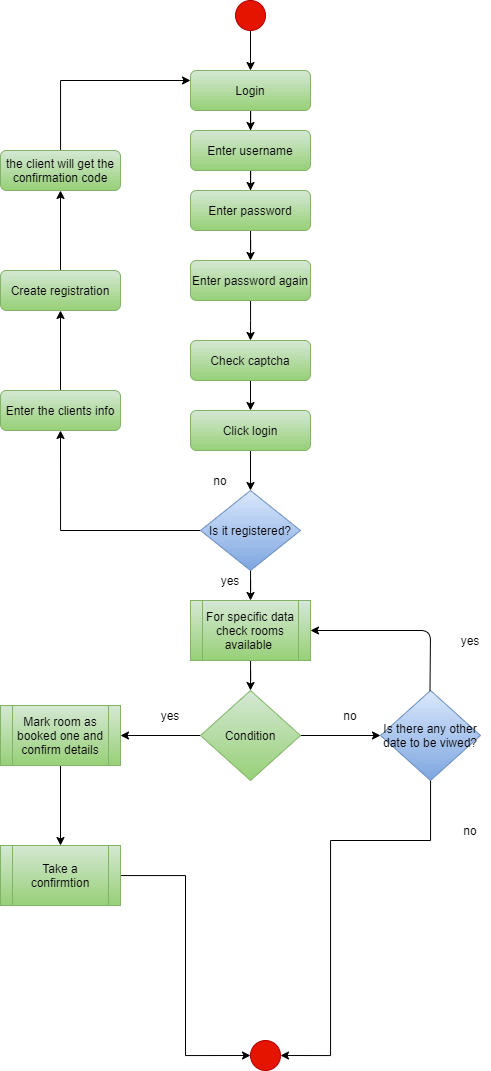

The diagram above was exported from draw.io. Its source (the exported page's mxGraphModel, read from the mxfile embedded in the PNG):
<mxGraphModel dx="1151" dy="1654" grid="1" gridSize="10" guides="1" tooltips="1" connect="1" arrows="1" fold="1" page="1" pageScale="1" pageWidth="827" pageHeight="1169" math="0" shadow="0">
  <root>
    <mxCell id="WIyWlLk6GJQsqaUBKTNV-0" />
    <mxCell id="WIyWlLk6GJQsqaUBKTNV-1" parent="WIyWlLk6GJQsqaUBKTNV-0" />
    <mxCell id="cp3nZi3jEt3OA8B8hB0h-28" value="" style="edgeStyle=orthogonalEdgeStyle;rounded=0;orthogonalLoop=1;jettySize=auto;html=1;" edge="1" parent="WIyWlLk6GJQsqaUBKTNV-1" source="WIyWlLk6GJQsqaUBKTNV-3">
      <mxGeometry relative="1" as="geometry">
        <mxPoint x="380" y="120" as="targetPoint" />
      </mxGeometry>
    </mxCell>
    <mxCell id="WIyWlLk6GJQsqaUBKTNV-3" value="Login" style="rounded=1;whiteSpace=wrap;html=1;fontSize=12;glass=0;strokeWidth=1;shadow=0;fillColor=#d5e8d4;strokeColor=#82b366;gradientColor=#97d077;" parent="WIyWlLk6GJQsqaUBKTNV-1" vertex="1">
      <mxGeometry x="320" y="60" width="120" height="40" as="geometry" />
    </mxCell>
    <mxCell id="cp3nZi3jEt3OA8B8hB0h-26" value="" style="edgeStyle=orthogonalEdgeStyle;rounded=0;orthogonalLoop=1;jettySize=auto;html=1;" edge="1" parent="WIyWlLk6GJQsqaUBKTNV-1" source="WIyWlLk6GJQsqaUBKTNV-7">
      <mxGeometry relative="1" as="geometry">
        <mxPoint x="380" y="180" as="targetPoint" />
      </mxGeometry>
    </mxCell>
    <mxCell id="WIyWlLk6GJQsqaUBKTNV-7" value="Enter username" style="rounded=1;whiteSpace=wrap;html=1;fontSize=12;glass=0;strokeWidth=1;shadow=0;fillColor=#d5e8d4;strokeColor=#82b366;gradientColor=#97d077;" parent="WIyWlLk6GJQsqaUBKTNV-1" vertex="1">
      <mxGeometry x="320" y="120" width="120" height="40" as="geometry" />
    </mxCell>
    <mxCell id="cp3nZi3jEt3OA8B8hB0h-27" value="" style="edgeStyle=orthogonalEdgeStyle;rounded=0;orthogonalLoop=1;jettySize=auto;html=1;" edge="1" parent="WIyWlLk6GJQsqaUBKTNV-1" source="cp3nZi3jEt3OA8B8hB0h-12">
      <mxGeometry relative="1" as="geometry">
        <mxPoint x="380" y="250" as="targetPoint" />
      </mxGeometry>
    </mxCell>
    <mxCell id="cp3nZi3jEt3OA8B8hB0h-12" value="Enter password" style="rounded=1;whiteSpace=wrap;html=1;fontSize=12;glass=0;strokeWidth=1;shadow=0;fillColor=#d5e8d4;strokeColor=#82b366;gradientColor=#97d077;" vertex="1" parent="WIyWlLk6GJQsqaUBKTNV-1">
      <mxGeometry x="320" y="180" width="120" height="40" as="geometry" />
    </mxCell>
    <mxCell id="cp3nZi3jEt3OA8B8hB0h-25" value="" style="edgeStyle=orthogonalEdgeStyle;rounded=0;orthogonalLoop=1;jettySize=auto;html=1;" edge="1" parent="WIyWlLk6GJQsqaUBKTNV-1" source="cp3nZi3jEt3OA8B8hB0h-13">
      <mxGeometry relative="1" as="geometry">
        <mxPoint x="380" y="330" as="targetPoint" />
        <Array as="points">
          <mxPoint x="380" y="310" />
          <mxPoint x="380" y="310" />
        </Array>
      </mxGeometry>
    </mxCell>
    <mxCell id="cp3nZi3jEt3OA8B8hB0h-13" value="Enter password again" style="rounded=1;whiteSpace=wrap;html=1;fontSize=12;glass=0;strokeWidth=1;shadow=0;fillColor=#d5e8d4;strokeColor=#82b366;gradientColor=#97d077;" vertex="1" parent="WIyWlLk6GJQsqaUBKTNV-1">
      <mxGeometry x="320" y="250" width="120" height="40" as="geometry" />
    </mxCell>
    <mxCell id="cp3nZi3jEt3OA8B8hB0h-24" value="" style="edgeStyle=orthogonalEdgeStyle;rounded=0;orthogonalLoop=1;jettySize=auto;html=1;" edge="1" parent="WIyWlLk6GJQsqaUBKTNV-1">
      <mxGeometry relative="1" as="geometry">
        <mxPoint x="380" y="370" as="sourcePoint" />
        <mxPoint x="380" y="400" as="targetPoint" />
      </mxGeometry>
    </mxCell>
    <mxCell id="cp3nZi3jEt3OA8B8hB0h-23" value="" style="edgeStyle=orthogonalEdgeStyle;rounded=0;orthogonalLoop=1;jettySize=auto;html=1;" edge="1" parent="WIyWlLk6GJQsqaUBKTNV-1" source="cp3nZi3jEt3OA8B8hB0h-18">
      <mxGeometry relative="1" as="geometry">
        <mxPoint x="380" y="480" as="targetPoint" />
      </mxGeometry>
    </mxCell>
    <mxCell id="cp3nZi3jEt3OA8B8hB0h-18" value="Click login" style="rounded=1;whiteSpace=wrap;html=1;fontSize=12;glass=0;strokeWidth=1;shadow=0;fillColor=#d5e8d4;strokeColor=#82b366;gradientColor=#97d077;" vertex="1" parent="WIyWlLk6GJQsqaUBKTNV-1">
      <mxGeometry x="320" y="400" width="120" height="40" as="geometry" />
    </mxCell>
    <mxCell id="cp3nZi3jEt3OA8B8hB0h-21" value="" style="edgeStyle=orthogonalEdgeStyle;rounded=0;orthogonalLoop=1;jettySize=auto;html=1;" edge="1" parent="WIyWlLk6GJQsqaUBKTNV-1" source="cp3nZi3jEt3OA8B8hB0h-19">
      <mxGeometry relative="1" as="geometry">
        <mxPoint x="380" y="590" as="targetPoint" />
      </mxGeometry>
    </mxCell>
    <mxCell id="27iiKiIXXyBYADKTfRwH-27" value="" style="edgeStyle=orthogonalEdgeStyle;rounded=0;orthogonalLoop=1;jettySize=auto;html=1;" edge="1" parent="WIyWlLk6GJQsqaUBKTNV-1" source="cp3nZi3jEt3OA8B8hB0h-19">
      <mxGeometry relative="1" as="geometry">
        <mxPoint x="190" y="420" as="targetPoint" />
      </mxGeometry>
    </mxCell>
    <mxCell id="cp3nZi3jEt3OA8B8hB0h-19" value="Is it registered?" style="rhombus;whiteSpace=wrap;html=1;fillColor=#dae8fc;strokeColor=#6c8ebf;gradientColor=#7ea6e0;" vertex="1" parent="WIyWlLk6GJQsqaUBKTNV-1">
      <mxGeometry x="330" y="480" width="100" height="80" as="geometry" />
    </mxCell>
    <mxCell id="cp3nZi3jEt3OA8B8hB0h-31" value="" style="edgeStyle=orthogonalEdgeStyle;rounded=0;orthogonalLoop=1;jettySize=auto;html=1;" edge="1" parent="WIyWlLk6GJQsqaUBKTNV-1" source="cp3nZi3jEt3OA8B8hB0h-29">
      <mxGeometry relative="1" as="geometry">
        <mxPoint x="380" y="680" as="targetPoint" />
      </mxGeometry>
    </mxCell>
    <mxCell id="cp3nZi3jEt3OA8B8hB0h-29" value="For specific data check rooms available&amp;nbsp;" style="shape=process;whiteSpace=wrap;html=1;backgroundOutline=1;fillColor=#d5e8d4;strokeColor=#82b366;gradientColor=#97d077;" vertex="1" parent="WIyWlLk6GJQsqaUBKTNV-1">
      <mxGeometry x="320" y="590" width="120" height="60" as="geometry" />
    </mxCell>
    <mxCell id="27iiKiIXXyBYADKTfRwH-1" value="" style="edgeStyle=orthogonalEdgeStyle;rounded=0;orthogonalLoop=1;jettySize=auto;html=1;" edge="1" parent="WIyWlLk6GJQsqaUBKTNV-1" source="cp3nZi3jEt3OA8B8hB0h-32" target="27iiKiIXXyBYADKTfRwH-0">
      <mxGeometry relative="1" as="geometry" />
    </mxCell>
    <mxCell id="27iiKiIXXyBYADKTfRwH-8" value="" style="edgeStyle=orthogonalEdgeStyle;rounded=0;orthogonalLoop=1;jettySize=auto;html=1;" edge="1" parent="WIyWlLk6GJQsqaUBKTNV-1" source="cp3nZi3jEt3OA8B8hB0h-32">
      <mxGeometry relative="1" as="geometry">
        <mxPoint x="250" y="725" as="targetPoint" />
      </mxGeometry>
    </mxCell>
    <mxCell id="cp3nZi3jEt3OA8B8hB0h-32" value="Condition" style="rhombus;whiteSpace=wrap;html=1;fillColor=#d5e8d4;strokeColor=#82b366;gradientColor=#97d077;" vertex="1" parent="WIyWlLk6GJQsqaUBKTNV-1">
      <mxGeometry x="330" y="680" width="100" height="90" as="geometry" />
    </mxCell>
    <mxCell id="T0TilJUhbr2pAJ9gAC9Y-3" value="" style="edgeStyle=orthogonalEdgeStyle;rounded=0;orthogonalLoop=1;jettySize=auto;html=1;entryX=1;entryY=0.5;entryDx=0;entryDy=0;" edge="1" parent="WIyWlLk6GJQsqaUBKTNV-1" source="27iiKiIXXyBYADKTfRwH-0" target="27iiKiIXXyBYADKTfRwH-23">
      <mxGeometry relative="1" as="geometry">
        <mxPoint x="560" y="850" as="targetPoint" />
        <Array as="points">
          <mxPoint x="560" y="830" />
          <mxPoint x="460" y="830" />
          <mxPoint x="460" y="1045" />
        </Array>
      </mxGeometry>
    </mxCell>
    <mxCell id="27iiKiIXXyBYADKTfRwH-0" value="Is there any other date to be viwed?" style="rhombus;whiteSpace=wrap;html=1;fillColor=#dae8fc;strokeColor=#6c8ebf;gradientColor=#7ea6e0;" vertex="1" parent="WIyWlLk6GJQsqaUBKTNV-1">
      <mxGeometry x="510" y="680" width="100" height="90" as="geometry" />
    </mxCell>
    <mxCell id="I8Ymu1-YZelSBlZ0YFmF-1" value="Check captcha" style="rounded=1;whiteSpace=wrap;html=1;fontSize=12;glass=0;strokeWidth=1;shadow=0;fillColor=#d5e8d4;strokeColor=#82b366;gradientColor=#97d077;" vertex="1" parent="WIyWlLk6GJQsqaUBKTNV-1">
      <mxGeometry x="320" y="330" width="120" height="40" as="geometry" />
    </mxCell>
    <mxCell id="27iiKiIXXyBYADKTfRwH-6" value="" style="endArrow=classic;html=1;entryX=1;entryY=0.5;entryDx=0;entryDy=0;" edge="1" parent="WIyWlLk6GJQsqaUBKTNV-1" target="cp3nZi3jEt3OA8B8hB0h-29">
      <mxGeometry width="50" height="50" relative="1" as="geometry">
        <mxPoint x="559.5" y="680" as="sourcePoint" />
        <mxPoint x="560" y="620" as="targetPoint" />
        <Array as="points">
          <mxPoint x="560" y="620" />
        </Array>
      </mxGeometry>
    </mxCell>
    <mxCell id="27iiKiIXXyBYADKTfRwH-11" value="" style="edgeStyle=orthogonalEdgeStyle;rounded=0;orthogonalLoop=1;jettySize=auto;html=1;" edge="1" parent="WIyWlLk6GJQsqaUBKTNV-1" source="27iiKiIXXyBYADKTfRwH-9" target="27iiKiIXXyBYADKTfRwH-10">
      <mxGeometry relative="1" as="geometry" />
    </mxCell>
    <mxCell id="27iiKiIXXyBYADKTfRwH-9" value="Mark room as booked one and confirm details" style="shape=process;whiteSpace=wrap;html=1;backgroundOutline=1;fillColor=#d5e8d4;strokeColor=#82b366;gradientColor=#97d077;" vertex="1" parent="WIyWlLk6GJQsqaUBKTNV-1">
      <mxGeometry x="130" y="695" width="120" height="60" as="geometry" />
    </mxCell>
    <mxCell id="T0TilJUhbr2pAJ9gAC9Y-1" value="" style="edgeStyle=orthogonalEdgeStyle;rounded=0;orthogonalLoop=1;jettySize=auto;html=1;entryX=0;entryY=0.5;entryDx=0;entryDy=0;" edge="1" parent="WIyWlLk6GJQsqaUBKTNV-1" source="27iiKiIXXyBYADKTfRwH-10" target="27iiKiIXXyBYADKTfRwH-23">
      <mxGeometry relative="1" as="geometry">
        <mxPoint x="190" y="975" as="targetPoint" />
      </mxGeometry>
    </mxCell>
    <mxCell id="27iiKiIXXyBYADKTfRwH-10" value="Take a confirmtion" style="shape=process;whiteSpace=wrap;html=1;backgroundOutline=1;fillColor=#d5e8d4;strokeColor=#82b366;gradientColor=#97d077;" vertex="1" parent="WIyWlLk6GJQsqaUBKTNV-1">
      <mxGeometry x="130" y="835" width="120" height="60" as="geometry" />
    </mxCell>
    <mxCell id="27iiKiIXXyBYADKTfRwH-12" value="yes" style="text;html=1;strokeColor=none;fillColor=none;align=center;verticalAlign=middle;whiteSpace=wrap;rounded=0;" vertex="1" parent="WIyWlLk6GJQsqaUBKTNV-1">
      <mxGeometry x="280" y="695" width="40" height="20" as="geometry" />
    </mxCell>
    <mxCell id="27iiKiIXXyBYADKTfRwH-13" value="no" style="text;html=1;strokeColor=none;fillColor=none;align=center;verticalAlign=middle;whiteSpace=wrap;rounded=0;" vertex="1" parent="WIyWlLk6GJQsqaUBKTNV-1">
      <mxGeometry x="460" y="695" width="40" height="20" as="geometry" />
    </mxCell>
    <mxCell id="27iiKiIXXyBYADKTfRwH-14" value="yes" style="text;html=1;strokeColor=none;fillColor=none;align=center;verticalAlign=middle;whiteSpace=wrap;rounded=0;" vertex="1" parent="WIyWlLk6GJQsqaUBKTNV-1">
      <mxGeometry x="580" y="620" width="40" height="20" as="geometry" />
    </mxCell>
    <mxCell id="27iiKiIXXyBYADKTfRwH-15" value="no" style="text;html=1;strokeColor=none;fillColor=none;align=center;verticalAlign=middle;whiteSpace=wrap;rounded=0;" vertex="1" parent="WIyWlLk6GJQsqaUBKTNV-1">
      <mxGeometry x="580" y="810" width="40" height="20" as="geometry" />
    </mxCell>
    <mxCell id="27iiKiIXXyBYADKTfRwH-16" value="yes" style="text;html=1;strokeColor=none;fillColor=none;align=center;verticalAlign=middle;whiteSpace=wrap;rounded=0;" vertex="1" parent="WIyWlLk6GJQsqaUBKTNV-1">
      <mxGeometry x="340" y="560" width="40" height="20" as="geometry" />
    </mxCell>
    <mxCell id="27iiKiIXXyBYADKTfRwH-17" value="no" style="text;html=1;strokeColor=none;fillColor=none;align=center;verticalAlign=middle;whiteSpace=wrap;rounded=0;" vertex="1" parent="WIyWlLk6GJQsqaUBKTNV-1">
      <mxGeometry x="330" y="460" width="40" height="20" as="geometry" />
    </mxCell>
    <mxCell id="27iiKiIXXyBYADKTfRwH-23" value="" style="ellipse;whiteSpace=wrap;html=1;aspect=fixed;fillColor=#e51400;strokeColor=#B20000;fontColor=#ffffff;" vertex="1" parent="WIyWlLk6GJQsqaUBKTNV-1">
      <mxGeometry x="380" y="1030" width="30" height="30" as="geometry" />
    </mxCell>
    <mxCell id="27iiKiIXXyBYADKTfRwH-25" value="" style="edgeStyle=orthogonalEdgeStyle;rounded=0;orthogonalLoop=1;jettySize=auto;html=1;" edge="1" parent="WIyWlLk6GJQsqaUBKTNV-1" source="27iiKiIXXyBYADKTfRwH-24" target="WIyWlLk6GJQsqaUBKTNV-3">
      <mxGeometry relative="1" as="geometry" />
    </mxCell>
    <mxCell id="27iiKiIXXyBYADKTfRwH-24" value="" style="ellipse;whiteSpace=wrap;html=1;aspect=fixed;fillColor=#e51400;strokeColor=#B20000;fontColor=#ffffff;" vertex="1" parent="WIyWlLk6GJQsqaUBKTNV-1">
      <mxGeometry x="365" y="-10" width="30" height="30" as="geometry" />
    </mxCell>
    <mxCell id="LBubtJENX2LpjI3o8HnF-2" value="" style="edgeStyle=orthogonalEdgeStyle;rounded=0;orthogonalLoop=1;jettySize=auto;html=1;" edge="1" parent="WIyWlLk6GJQsqaUBKTNV-1" source="LBubtJENX2LpjI3o8HnF-0" target="LBubtJENX2LpjI3o8HnF-1">
      <mxGeometry relative="1" as="geometry" />
    </mxCell>
    <mxCell id="LBubtJENX2LpjI3o8HnF-0" value="Enter the clients info" style="rounded=1;whiteSpace=wrap;html=1;fillColor=#d5e8d4;strokeColor=#82b366;gradientColor=#97d077;" vertex="1" parent="WIyWlLk6GJQsqaUBKTNV-1">
      <mxGeometry x="130" y="380" width="120" height="40" as="geometry" />
    </mxCell>
    <mxCell id="LBubtJENX2LpjI3o8HnF-4" value="" style="edgeStyle=orthogonalEdgeStyle;rounded=0;orthogonalLoop=1;jettySize=auto;html=1;" edge="1" parent="WIyWlLk6GJQsqaUBKTNV-1" source="LBubtJENX2LpjI3o8HnF-1" target="LBubtJENX2LpjI3o8HnF-3">
      <mxGeometry relative="1" as="geometry" />
    </mxCell>
    <mxCell id="LBubtJENX2LpjI3o8HnF-1" value="Create registration" style="rounded=1;whiteSpace=wrap;html=1;fillColor=#d5e8d4;strokeColor=#82b366;gradientColor=#97d077;" vertex="1" parent="WIyWlLk6GJQsqaUBKTNV-1">
      <mxGeometry x="130" y="260" width="120" height="40" as="geometry" />
    </mxCell>
    <mxCell id="LBubtJENX2LpjI3o8HnF-6" value="" style="edgeStyle=orthogonalEdgeStyle;rounded=0;orthogonalLoop=1;jettySize=auto;html=1;entryX=0;entryY=0.25;entryDx=0;entryDy=0;" edge="1" parent="WIyWlLk6GJQsqaUBKTNV-1" source="LBubtJENX2LpjI3o8HnF-3" target="WIyWlLk6GJQsqaUBKTNV-3">
      <mxGeometry relative="1" as="geometry">
        <mxPoint x="190" y="59.99999999999977" as="targetPoint" />
        <Array as="points">
          <mxPoint x="190" y="70" />
        </Array>
      </mxGeometry>
    </mxCell>
    <mxCell id="LBubtJENX2LpjI3o8HnF-3" value="the client will get the confirmation code" style="rounded=1;whiteSpace=wrap;html=1;fillColor=#d5e8d4;strokeColor=#82b366;gradientColor=#97d077;" vertex="1" parent="WIyWlLk6GJQsqaUBKTNV-1">
      <mxGeometry x="130" y="140" width="120" height="40" as="geometry" />
    </mxCell>
  </root>
</mxGraphModel>